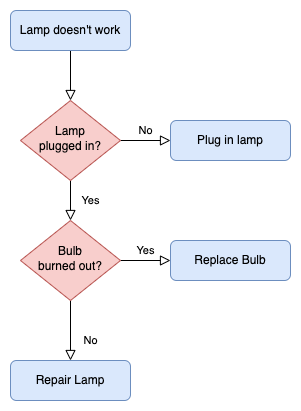

The diagram above was exported from draw.io. Its source (the exported page's mxGraphModel, read from the mxfile embedded in the PNG):
<mxGraphModel dx="1572" dy="983" grid="1" gridSize="10" guides="1" tooltips="1" connect="1" arrows="1" fold="1" page="1" pageScale="1" pageWidth="827" pageHeight="1169" math="0" shadow="0">
  <root>
    <mxCell id="WIyWlLk6GJQsqaUBKTNV-0" />
    <mxCell id="WIyWlLk6GJQsqaUBKTNV-1" parent="WIyWlLk6GJQsqaUBKTNV-0" />
    <mxCell id="WIyWlLk6GJQsqaUBKTNV-2" value="" style="rounded=0;html=1;jettySize=auto;orthogonalLoop=1;fontSize=11;endArrow=block;endFill=0;endSize=8;strokeWidth=1;shadow=0;labelBackgroundColor=none;edgeStyle=orthogonalEdgeStyle;" parent="WIyWlLk6GJQsqaUBKTNV-1" source="WIyWlLk6GJQsqaUBKTNV-3" target="WIyWlLk6GJQsqaUBKTNV-6" edge="1">
      <mxGeometry relative="1" as="geometry" />
    </mxCell>
    <mxCell id="WIyWlLk6GJQsqaUBKTNV-3" value="Lamp doesn't work" style="rounded=1;whiteSpace=wrap;html=1;fontSize=12;glass=0;strokeWidth=1;shadow=0;fillColor=#dae8fc;strokeColor=#6c8ebf;" parent="WIyWlLk6GJQsqaUBKTNV-1" vertex="1">
      <mxGeometry x="160" y="80" width="120" height="40" as="geometry" />
    </mxCell>
    <mxCell id="WIyWlLk6GJQsqaUBKTNV-4" value="Yes" style="rounded=0;html=1;jettySize=auto;orthogonalLoop=1;fontSize=11;endArrow=block;endFill=0;endSize=8;strokeWidth=1;shadow=0;labelBackgroundColor=none;edgeStyle=orthogonalEdgeStyle;" parent="WIyWlLk6GJQsqaUBKTNV-1" source="WIyWlLk6GJQsqaUBKTNV-6" target="WIyWlLk6GJQsqaUBKTNV-10" edge="1">
      <mxGeometry y="20" relative="1" as="geometry">
        <mxPoint as="offset" />
      </mxGeometry>
    </mxCell>
    <mxCell id="WIyWlLk6GJQsqaUBKTNV-5" value="No" style="edgeStyle=orthogonalEdgeStyle;rounded=0;html=1;jettySize=auto;orthogonalLoop=1;fontSize=11;endArrow=block;endFill=0;endSize=8;strokeWidth=1;shadow=0;labelBackgroundColor=none;" parent="WIyWlLk6GJQsqaUBKTNV-1" source="WIyWlLk6GJQsqaUBKTNV-6" target="WIyWlLk6GJQsqaUBKTNV-7" edge="1">
      <mxGeometry y="10" relative="1" as="geometry">
        <mxPoint as="offset" />
      </mxGeometry>
    </mxCell>
    <mxCell id="WIyWlLk6GJQsqaUBKTNV-6" value="Lamp&lt;br&gt;plugged in?" style="rhombus;whiteSpace=wrap;html=1;shadow=0;fontFamily=Helvetica;fontSize=12;align=center;strokeWidth=1;spacing=6;spacingTop=-4;fillColor=#f8cecc;strokeColor=#b85450;" parent="WIyWlLk6GJQsqaUBKTNV-1" vertex="1">
      <mxGeometry x="170" y="170" width="100" height="80" as="geometry" />
    </mxCell>
    <mxCell id="WIyWlLk6GJQsqaUBKTNV-7" value="Plug in lamp" style="rounded=1;whiteSpace=wrap;html=1;fontSize=12;glass=0;strokeWidth=1;shadow=0;fillColor=#dae8fc;strokeColor=#6c8ebf;" parent="WIyWlLk6GJQsqaUBKTNV-1" vertex="1">
      <mxGeometry x="320" y="190" width="120" height="40" as="geometry" />
    </mxCell>
    <mxCell id="WIyWlLk6GJQsqaUBKTNV-8" value="No" style="rounded=0;html=1;jettySize=auto;orthogonalLoop=1;fontSize=11;endArrow=block;endFill=0;endSize=8;strokeWidth=1;shadow=0;labelBackgroundColor=none;edgeStyle=orthogonalEdgeStyle;" parent="WIyWlLk6GJQsqaUBKTNV-1" source="WIyWlLk6GJQsqaUBKTNV-10" target="WIyWlLk6GJQsqaUBKTNV-11" edge="1">
      <mxGeometry x="0.3333" y="20" relative="1" as="geometry">
        <mxPoint as="offset" />
      </mxGeometry>
    </mxCell>
    <mxCell id="WIyWlLk6GJQsqaUBKTNV-9" value="Yes" style="edgeStyle=orthogonalEdgeStyle;rounded=0;html=1;jettySize=auto;orthogonalLoop=1;fontSize=11;endArrow=block;endFill=0;endSize=8;strokeWidth=1;shadow=0;labelBackgroundColor=none;" parent="WIyWlLk6GJQsqaUBKTNV-1" source="WIyWlLk6GJQsqaUBKTNV-10" target="WIyWlLk6GJQsqaUBKTNV-12" edge="1">
      <mxGeometry y="10" relative="1" as="geometry">
        <mxPoint as="offset" />
      </mxGeometry>
    </mxCell>
    <mxCell id="WIyWlLk6GJQsqaUBKTNV-10" value="Bulb&lt;br&gt;burned out?" style="rhombus;whiteSpace=wrap;html=1;shadow=0;fontFamily=Helvetica;fontSize=12;align=center;strokeWidth=1;spacing=6;spacingTop=-4;fillColor=#f8cecc;strokeColor=#b85450;" parent="WIyWlLk6GJQsqaUBKTNV-1" vertex="1">
      <mxGeometry x="170" y="290" width="100" height="80" as="geometry" />
    </mxCell>
    <mxCell id="WIyWlLk6GJQsqaUBKTNV-11" value="Repair Lamp" style="rounded=1;whiteSpace=wrap;html=1;fontSize=12;glass=0;strokeWidth=1;shadow=0;fillColor=#dae8fc;strokeColor=#6c8ebf;" parent="WIyWlLk6GJQsqaUBKTNV-1" vertex="1">
      <mxGeometry x="160" y="430" width="120" height="40" as="geometry" />
    </mxCell>
    <mxCell id="WIyWlLk6GJQsqaUBKTNV-12" value="Replace Bulb" style="rounded=1;whiteSpace=wrap;html=1;fontSize=12;glass=0;strokeWidth=1;shadow=0;fillColor=#dae8fc;strokeColor=#6c8ebf;" parent="WIyWlLk6GJQsqaUBKTNV-1" vertex="1">
      <mxGeometry x="320" y="310" width="120" height="40" as="geometry" />
    </mxCell>
  </root>
</mxGraphModel>